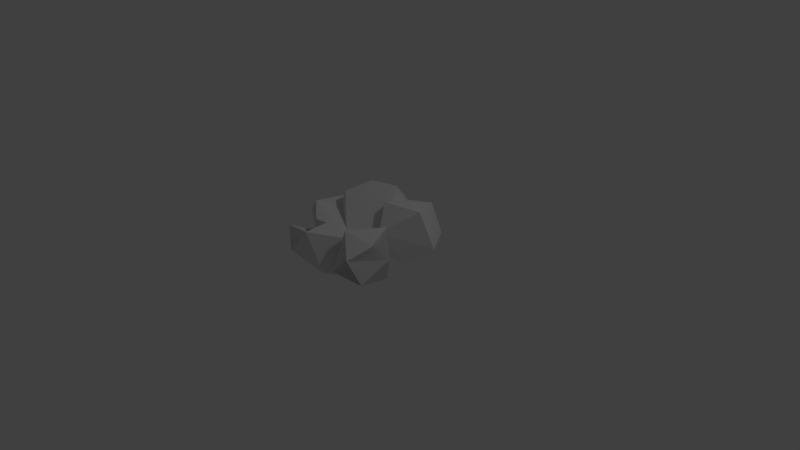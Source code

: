 # Source: BushBare1.blend  (saved by Blender 2.79.0; exported with 4.5.12 LTS)
import bpy
from mathutils import Matrix  # noqa: F401  (used for matrix-valued properties, if any)

bpy.ops.wm.read_factory_settings(use_empty=True)
scene = bpy.context.scene
scene.name = 'Scene'

# ---- collections
col_collection_1 = bpy.data.collections.new('Collection 1'); scene.collection.children.link(col_collection_1)

# ---- materials (node trees are filled in below, after node groups)
mat_material = bpy.data.materials.new('Material')
mat_material.alpha_threshold = 0.0
mat_material.use_transparent_shadow = False
mat_material.roughness = 0.5
mat_material.line_color = (0.0, 0.0, 0.0, 1.0)

# ---- material node trees

# ---- world
world_world = bpy.data.worlds.new('World'); scene.world = world_world
world_world.color = (0.05088, 0.05088, 0.05088)
world_world.use_sun_shadow = False
world_world.sun_shadow_jitter_overblur = 0.0
world_world.cycles.sampling_method = 'MANUAL'

# ---- cameras
cam_camera = bpy.data.cameras.new('Camera')
cam_camera.clip_end = 100.0
cam_camera.lens = 35.0
cam_camera.sensor_width = 32.0
cam_camera.sensor_height = 18.0
cam_camera.ortho_scale = 7.314
cam_camera.dof.focus_distance = 0.0
cam_camera.dof.aperture_fstop = 128.0

# ---- lights
light_lamp = bpy.data.lights.new('Lamp', 'POINT')
light_lamp.transmission_factor = 0.0
light_lamp.cutoff_distance = 30.0
light_lamp.energy = 100.0
light_lamp.shadow_buffer_clip_start = 1.001
light_lamp.shadow_soft_size = 0.1
light_lamp.shadow_maximum_resolution = 0.006
light_lamp.use_absolute_resolution = True

# ---- meshes
me_cube = bpy.data.meshes.new('Cube')
me_cube.from_pydata([(-3.725e-08, -2.98e-08, 0.0), (0.3883, -0.372, 0.2003), (0.6334, 0.4654, 0.4993), (0.3569, 0.4021, 0.6958), (0.392, 0.3029, 0.3715), (-0.4248, 0.2184, 0.5664), (-0.163, 0.475, 0.6989), (-0.08168, 0.1227, 0.3689), (0.4943, -0.4607, 0.4951), (0.4017, -0.614, 0.3105), (-0.5051, -0.1105, 0.2624), (-0.7142, -0.04154, 0.4687), (-0.6541, -0.3189, 0.2488), (-0.3493, -0.5398, 0.2276), (-0.4984, -0.5238, 0.3693), (-0.3756, -0.7823, 0.2084)], [(13, 15), (13, 14), (0, 13), (10, 12), (10, 11), (0, 10), (1, 9), (1, 8), (0, 1), (4, 2), (3, 4), (4, 0), (7, 5), (7, 6), (0, 7)], [])
me_cube.materials.append(mat_material)
me_cube.use_remesh_preserve_volume = False
me_cube.use_remesh_preserve_attributes = False
me_cube.use_mirror_vertex_groups = False
me_cube.update()

# ---- objects
ob_cube = bpy.data.objects.new('Cube', me_cube)
ob_lamp = bpy.data.objects.new('Lamp', light_lamp)
ob_camera = bpy.data.objects.new('Camera', cam_camera)

# ---- transforms, parenting, visibility, modifiers, constraints
ob_cube.location = (0.0, 0.0, 0.0)
ob_cube.lock_rotations_4d = False
ob_cube.empty_display_type = 'ARROWS'
ob_cube.lineart.crease_threshold = 0.0
_m = ob_cube.modifiers.new('Skin', 'SKIN')
ob_lamp.location = (4.076, 1.005, 5.904)
ob_lamp.rotation_euler = (0.6503, 0.05522, 1.866)
ob_lamp.lock_rotations_4d = False
ob_lamp.empty_display_type = 'ARROWS'
ob_lamp.color = (0.0, 0.0, 0.0, 0.0)
ob_lamp.lineart.crease_threshold = 0.0
ob_camera.location = (7.481, -6.508, 5.344)
ob_camera.rotation_euler = (1.109, 0.0, 0.8149)
ob_camera.lock_rotations_4d = False
ob_camera.empty_display_type = 'ARROWS'
ob_camera.color = (0.0, 0.0, 0.0, 0.0)
ob_camera.display_type = 'WIRE'
ob_camera.lineart.crease_threshold = 0.0

# ---- collection membership
col_collection_1.objects.link(ob_cube)
col_collection_1.objects.link(ob_lamp)
col_collection_1.objects.link(ob_camera)

# ---- scene / render settings (as saved in the file)
scene.camera = ob_camera
scene.frame_start = 1; scene.frame_end = 250; scene.frame_set(1)
scene.render.engine = 'BLENDER_EEVEE_NEXT'
scene.render.resolution_percentage = 50
scene.render.dither_intensity = 0.0
scene.cycles.use_denoising = False
scene.cycles.samples = 128
scene.cycles.sampling_pattern = 'TABULATED_SOBOL'
scene.cycles.use_adaptive_sampling = False
scene.cycles.use_light_tree = False
scene.cycles.blur_glossy = 0.0
scene.cycles.sample_clamp_indirect = 0.0
scene.view_settings.view_transform = 'Standard'
bpy.context.view_layer.update()
